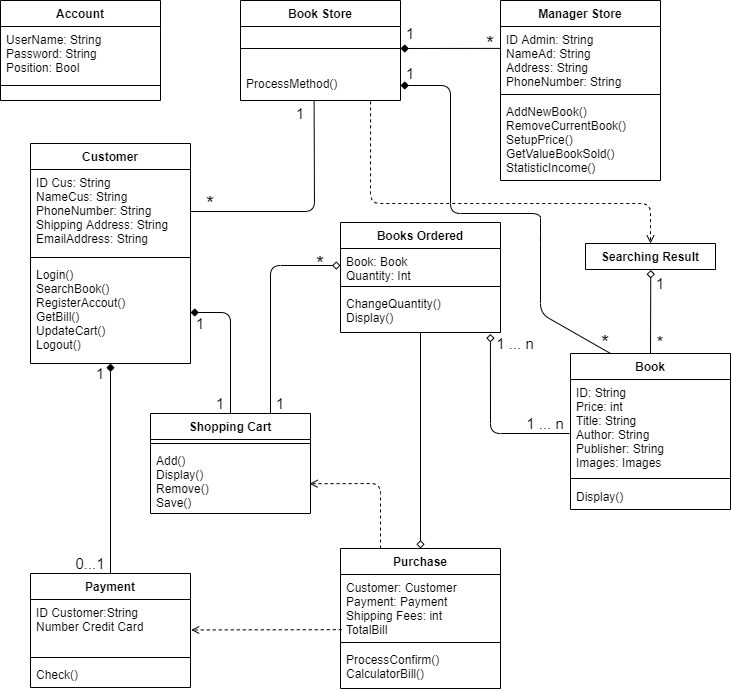

The diagram above was exported from draw.io. Its source (the exported page's mxGraphModel, read from the mxfile embedded in the PNG):
<mxGraphModel dx="1038" dy="489" grid="1" gridSize="10" guides="1" tooltips="1" connect="1" arrows="1" fold="1" page="1" pageScale="1" pageWidth="827" pageHeight="1169" math="0" shadow="0">
  <root>
    <mxCell id="0" />
    <mxCell id="1" parent="0" />
    <mxCell id="H0S-3STNMtr3oUCdS8ng-1" value="Book" style="swimlane;fontStyle=1;align=center;verticalAlign=top;childLayout=stackLayout;horizontal=1;startSize=26;horizontalStack=0;resizeParent=1;resizeParentMax=0;resizeLast=0;collapsible=1;marginBottom=0;" parent="1" vertex="1">
      <mxGeometry x="600" y="390" width="160" height="156" as="geometry">
        <mxRectangle x="360" y="160" width="60" height="26" as="alternateBounds" />
      </mxGeometry>
    </mxCell>
    <mxCell id="H0S-3STNMtr3oUCdS8ng-2" value="ID: String&#10;Price: int&#10;Title: String&#10;Author: String&#10;Publisher: String&#10;Images: Images&#10;&#10;" style="text;strokeColor=none;fillColor=none;align=left;verticalAlign=top;spacingLeft=4;spacingRight=4;overflow=hidden;rotatable=0;points=[[0,0.5],[1,0.5]];portConstraint=eastwest;" parent="H0S-3STNMtr3oUCdS8ng-1" vertex="1">
      <mxGeometry y="26" width="160" height="94" as="geometry" />
    </mxCell>
    <mxCell id="H0S-3STNMtr3oUCdS8ng-3" value="" style="line;strokeWidth=1;fillColor=none;align=left;verticalAlign=middle;spacingTop=-1;spacingLeft=3;spacingRight=3;rotatable=0;labelPosition=right;points=[];portConstraint=eastwest;" parent="H0S-3STNMtr3oUCdS8ng-1" vertex="1">
      <mxGeometry y="120" width="160" height="10" as="geometry" />
    </mxCell>
    <mxCell id="H0S-3STNMtr3oUCdS8ng-4" value="Display()" style="text;strokeColor=none;fillColor=none;align=left;verticalAlign=top;spacingLeft=4;spacingRight=4;overflow=hidden;rotatable=0;points=[[0,0.5],[1,0.5]];portConstraint=eastwest;" parent="H0S-3STNMtr3oUCdS8ng-1" vertex="1">
      <mxGeometry y="130" width="160" height="26" as="geometry" />
    </mxCell>
    <mxCell id="H0S-3STNMtr3oUCdS8ng-5" value="Customer" style="swimlane;fontStyle=1;align=center;verticalAlign=top;childLayout=stackLayout;horizontal=1;startSize=26;horizontalStack=0;resizeParent=1;resizeParentMax=0;resizeLast=0;collapsible=1;marginBottom=0;" parent="1" vertex="1">
      <mxGeometry x="60" y="180" width="160" height="220" as="geometry" />
    </mxCell>
    <mxCell id="H0S-3STNMtr3oUCdS8ng-6" value="ID Cus: String&#10;NameCus: String&#10;PhoneNumber: String&#10;Shipping Address: String&#10;EmailAddress: String" style="text;strokeColor=none;fillColor=none;align=left;verticalAlign=top;spacingLeft=4;spacingRight=4;overflow=hidden;rotatable=0;points=[[0,0.5],[1,0.5]];portConstraint=eastwest;" parent="H0S-3STNMtr3oUCdS8ng-5" vertex="1">
      <mxGeometry y="26" width="160" height="84" as="geometry" />
    </mxCell>
    <mxCell id="H0S-3STNMtr3oUCdS8ng-7" value="" style="line;strokeWidth=1;fillColor=none;align=left;verticalAlign=middle;spacingTop=-1;spacingLeft=3;spacingRight=3;rotatable=0;labelPosition=right;points=[];portConstraint=eastwest;" parent="H0S-3STNMtr3oUCdS8ng-5" vertex="1">
      <mxGeometry y="110" width="160" height="8" as="geometry" />
    </mxCell>
    <mxCell id="H0S-3STNMtr3oUCdS8ng-8" value="Login()&#10;SearchBook()&#10;RegisterAccout()&#10;GetBill()&#10;UpdateCart()&#10;Logout()" style="text;strokeColor=none;fillColor=none;align=left;verticalAlign=top;spacingLeft=4;spacingRight=4;overflow=hidden;rotatable=0;points=[[0,0.5],[1,0.5]];portConstraint=eastwest;" parent="H0S-3STNMtr3oUCdS8ng-5" vertex="1">
      <mxGeometry y="118" width="160" height="102" as="geometry" />
    </mxCell>
    <mxCell id="H0S-3STNMtr3oUCdS8ng-9" value="Manager Store" style="swimlane;fontStyle=1;align=center;verticalAlign=top;childLayout=stackLayout;horizontal=1;startSize=26;horizontalStack=0;resizeParent=1;resizeParentMax=0;resizeLast=0;collapsible=1;marginBottom=0;" parent="1" vertex="1">
      <mxGeometry x="530" y="37" width="160" height="180" as="geometry" />
    </mxCell>
    <mxCell id="H0S-3STNMtr3oUCdS8ng-10" value="ID Admin: String&#10;NameAd: String&#10;Address: String&#10;PhoneNumber: String&#10;" style="text;strokeColor=none;fillColor=none;align=left;verticalAlign=top;spacingLeft=4;spacingRight=4;overflow=hidden;rotatable=0;points=[[0,0.5],[1,0.5]];portConstraint=eastwest;" parent="H0S-3STNMtr3oUCdS8ng-9" vertex="1">
      <mxGeometry y="26" width="160" height="64" as="geometry" />
    </mxCell>
    <mxCell id="H0S-3STNMtr3oUCdS8ng-11" value="" style="line;strokeWidth=1;fillColor=none;align=left;verticalAlign=middle;spacingTop=-1;spacingLeft=3;spacingRight=3;rotatable=0;labelPosition=right;points=[];portConstraint=eastwest;" parent="H0S-3STNMtr3oUCdS8ng-9" vertex="1">
      <mxGeometry y="90" width="160" height="8" as="geometry" />
    </mxCell>
    <mxCell id="H0S-3STNMtr3oUCdS8ng-12" value="AddNewBook()&#10;RemoveCurrentBook()&#10;SetupPrice()&#10;GetValueBookSold()&#10;StatisticIncome()" style="text;strokeColor=none;fillColor=none;align=left;verticalAlign=top;spacingLeft=4;spacingRight=4;overflow=hidden;rotatable=0;points=[[0,0.5],[1,0.5]];portConstraint=eastwest;" parent="H0S-3STNMtr3oUCdS8ng-9" vertex="1">
      <mxGeometry y="98" width="160" height="82" as="geometry" />
    </mxCell>
    <mxCell id="H0S-3STNMtr3oUCdS8ng-42" value="" style="endArrow=none;html=1;entryX=0;entryY=0.342;entryDx=0;entryDy=0;entryPerimeter=0;startArrow=diamond;startFill=1;exitX=0;exitY=0.342;exitDx=0;exitDy=0;exitPerimeter=0;" parent="H0S-3STNMtr3oUCdS8ng-9" target="H0S-3STNMtr3oUCdS8ng-10" edge="1">
      <mxGeometry width="50" height="50" relative="1" as="geometry">
        <mxPoint x="-100" y="48" as="sourcePoint" />
        <mxPoint x="-90" y="133" as="targetPoint" />
        <Array as="points" />
      </mxGeometry>
    </mxCell>
    <mxCell id="H0S-3STNMtr3oUCdS8ng-13" value="Payment" style="swimlane;fontStyle=1;align=center;verticalAlign=top;childLayout=stackLayout;horizontal=1;startSize=26;horizontalStack=0;resizeParent=1;resizeParentMax=0;resizeLast=0;collapsible=1;marginBottom=0;" parent="1" vertex="1">
      <mxGeometry x="60" y="610" width="160" height="114" as="geometry" />
    </mxCell>
    <mxCell id="H0S-3STNMtr3oUCdS8ng-14" value="ID Customer:String&#10;Number Credit Card" style="text;strokeColor=none;fillColor=none;align=left;verticalAlign=top;spacingLeft=4;spacingRight=4;overflow=hidden;rotatable=0;points=[[0,0.5],[1,0.5]];portConstraint=eastwest;" parent="H0S-3STNMtr3oUCdS8ng-13" vertex="1">
      <mxGeometry y="26" width="160" height="54" as="geometry" />
    </mxCell>
    <mxCell id="H0S-3STNMtr3oUCdS8ng-15" value="" style="line;strokeWidth=1;fillColor=none;align=left;verticalAlign=middle;spacingTop=-1;spacingLeft=3;spacingRight=3;rotatable=0;labelPosition=right;points=[];portConstraint=eastwest;" parent="H0S-3STNMtr3oUCdS8ng-13" vertex="1">
      <mxGeometry y="80" width="160" height="8" as="geometry" />
    </mxCell>
    <mxCell id="H0S-3STNMtr3oUCdS8ng-16" value="Check()" style="text;strokeColor=none;fillColor=none;align=left;verticalAlign=top;spacingLeft=4;spacingRight=4;overflow=hidden;rotatable=0;points=[[0,0.5],[1,0.5]];portConstraint=eastwest;" parent="H0S-3STNMtr3oUCdS8ng-13" vertex="1">
      <mxGeometry y="88" width="160" height="26" as="geometry" />
    </mxCell>
    <mxCell id="H0S-3STNMtr3oUCdS8ng-17" value="Books Ordered" style="swimlane;fontStyle=1;align=center;verticalAlign=top;childLayout=stackLayout;horizontal=1;startSize=26;horizontalStack=0;resizeParent=1;resizeParentMax=0;resizeLast=0;collapsible=1;marginBottom=0;" parent="1" vertex="1">
      <mxGeometry x="370" y="259" width="160" height="110" as="geometry" />
    </mxCell>
    <mxCell id="H0S-3STNMtr3oUCdS8ng-18" value="Book: Book&#10;Quantity: Int" style="text;strokeColor=none;fillColor=none;align=left;verticalAlign=top;spacingLeft=4;spacingRight=4;overflow=hidden;rotatable=0;points=[[0,0.5],[1,0.5]];portConstraint=eastwest;" parent="H0S-3STNMtr3oUCdS8ng-17" vertex="1">
      <mxGeometry y="26" width="160" height="34" as="geometry" />
    </mxCell>
    <mxCell id="H0S-3STNMtr3oUCdS8ng-19" value="" style="line;strokeWidth=1;fillColor=none;align=left;verticalAlign=middle;spacingTop=-1;spacingLeft=3;spacingRight=3;rotatable=0;labelPosition=right;points=[];portConstraint=eastwest;" parent="H0S-3STNMtr3oUCdS8ng-17" vertex="1">
      <mxGeometry y="60" width="160" height="8" as="geometry" />
    </mxCell>
    <mxCell id="H0S-3STNMtr3oUCdS8ng-20" value="ChangeQuantity()&#10;Display()" style="text;strokeColor=none;fillColor=none;align=left;verticalAlign=top;spacingLeft=4;spacingRight=4;overflow=hidden;rotatable=0;points=[[0,0.5],[1,0.5]];portConstraint=eastwest;" parent="H0S-3STNMtr3oUCdS8ng-17" vertex="1">
      <mxGeometry y="68" width="160" height="42" as="geometry" />
    </mxCell>
    <mxCell id="H0S-3STNMtr3oUCdS8ng-62" value="" style="endArrow=none;html=1;entryX=0.937;entryY=1.035;entryDx=0;entryDy=0;entryPerimeter=0;endFill=0;startArrow=diamond;startFill=0;exitX=0.937;exitY=1.035;exitDx=0;exitDy=0;exitPerimeter=0;" parent="H0S-3STNMtr3oUCdS8ng-17" source="H0S-3STNMtr3oUCdS8ng-20" edge="1">
      <mxGeometry width="50" height="50" relative="1" as="geometry">
        <mxPoint x="150" y="101" as="sourcePoint" />
        <mxPoint x="229" y="211" as="targetPoint" />
        <Array as="points">
          <mxPoint x="150" y="211" />
        </Array>
      </mxGeometry>
    </mxCell>
    <mxCell id="H0S-3STNMtr3oUCdS8ng-21" value="Purchase" style="swimlane;fontStyle=1;align=center;verticalAlign=top;childLayout=stackLayout;horizontal=1;startSize=26;horizontalStack=0;resizeParent=1;resizeParentMax=0;resizeLast=0;collapsible=1;marginBottom=0;" parent="1" vertex="1">
      <mxGeometry x="370" y="585" width="160" height="140" as="geometry" />
    </mxCell>
    <mxCell id="H0S-3STNMtr3oUCdS8ng-22" value="Customer: Customer&#10;Payment: Payment&#10;Shipping Fees: int&#10;TotalBill" style="text;strokeColor=none;fillColor=none;align=left;verticalAlign=top;spacingLeft=4;spacingRight=4;overflow=hidden;rotatable=0;points=[[0,0.5],[1,0.5]];portConstraint=eastwest;" parent="H0S-3STNMtr3oUCdS8ng-21" vertex="1">
      <mxGeometry y="26" width="160" height="64" as="geometry" />
    </mxCell>
    <mxCell id="H0S-3STNMtr3oUCdS8ng-23" value="" style="line;strokeWidth=1;fillColor=none;align=left;verticalAlign=middle;spacingTop=-1;spacingLeft=3;spacingRight=3;rotatable=0;labelPosition=right;points=[];portConstraint=eastwest;" parent="H0S-3STNMtr3oUCdS8ng-21" vertex="1">
      <mxGeometry y="90" width="160" height="8" as="geometry" />
    </mxCell>
    <mxCell id="H0S-3STNMtr3oUCdS8ng-24" value="ProcessConfirm()&#10;CalculatorBill()" style="text;strokeColor=none;fillColor=none;align=left;verticalAlign=top;spacingLeft=4;spacingRight=4;overflow=hidden;rotatable=0;points=[[0,0.5],[1,0.5]];portConstraint=eastwest;" parent="H0S-3STNMtr3oUCdS8ng-21" vertex="1">
      <mxGeometry y="98" width="160" height="42" as="geometry" />
    </mxCell>
    <mxCell id="H0S-3STNMtr3oUCdS8ng-33" value="Account" style="swimlane;fontStyle=1;align=center;verticalAlign=top;childLayout=stackLayout;horizontal=1;startSize=26;horizontalStack=0;resizeParent=1;resizeParentMax=0;resizeLast=0;collapsible=1;marginBottom=0;" parent="1" vertex="1">
      <mxGeometry x="30" y="37" width="160" height="100" as="geometry">
        <mxRectangle x="20" y="30" width="80" height="26" as="alternateBounds" />
      </mxGeometry>
    </mxCell>
    <mxCell id="H0S-3STNMtr3oUCdS8ng-34" value="UserName: String&#10;Password: String&#10;Position: Bool" style="text;strokeColor=none;fillColor=none;align=left;verticalAlign=top;spacingLeft=4;spacingRight=4;overflow=hidden;rotatable=0;points=[[0,0.5],[1,0.5]];portConstraint=eastwest;" parent="H0S-3STNMtr3oUCdS8ng-33" vertex="1">
      <mxGeometry y="26" width="160" height="44" as="geometry" />
    </mxCell>
    <mxCell id="H0S-3STNMtr3oUCdS8ng-35" value="" style="line;strokeWidth=1;fillColor=none;align=left;verticalAlign=middle;spacingTop=-1;spacingLeft=3;spacingRight=3;rotatable=0;labelPosition=right;points=[];portConstraint=eastwest;" parent="H0S-3STNMtr3oUCdS8ng-33" vertex="1">
      <mxGeometry y="70" width="160" height="30" as="geometry" />
    </mxCell>
    <mxCell id="H0S-3STNMtr3oUCdS8ng-37" value="Shopping Cart" style="swimlane;fontStyle=1;align=center;verticalAlign=top;childLayout=stackLayout;horizontal=1;startSize=26;horizontalStack=0;resizeParent=1;resizeParentMax=0;resizeLast=0;collapsible=1;marginBottom=0;" parent="1" vertex="1">
      <mxGeometry x="180" y="450" width="160" height="100" as="geometry" />
    </mxCell>
    <mxCell id="H0S-3STNMtr3oUCdS8ng-39" value="" style="line;strokeWidth=1;fillColor=none;align=left;verticalAlign=middle;spacingTop=-1;spacingLeft=3;spacingRight=3;rotatable=0;labelPosition=right;points=[];portConstraint=eastwest;" parent="H0S-3STNMtr3oUCdS8ng-37" vertex="1">
      <mxGeometry y="26" width="160" height="8" as="geometry" />
    </mxCell>
    <mxCell id="H0S-3STNMtr3oUCdS8ng-40" value="Add()&#10;Display()&#10;Remove()&#10;Save()" style="text;strokeColor=none;fillColor=none;align=left;verticalAlign=top;spacingLeft=4;spacingRight=4;overflow=hidden;rotatable=0;points=[[0,0.5],[1,0.5]];portConstraint=eastwest;" parent="H0S-3STNMtr3oUCdS8ng-37" vertex="1">
      <mxGeometry y="34" width="160" height="66" as="geometry" />
    </mxCell>
    <mxCell id="H0S-3STNMtr3oUCdS8ng-41" value="" style="endArrow=none;html=1;exitX=1;exitY=0.5;exitDx=0;exitDy=0;entryX=0.46;entryY=0.989;entryDx=0;entryDy=0;entryPerimeter=0;" parent="1" source="H0S-3STNMtr3oUCdS8ng-6" target="H0S-3STNMtr3oUCdS8ng-53" edge="1">
      <mxGeometry width="50" height="50" relative="1" as="geometry">
        <mxPoint x="390" y="220" as="sourcePoint" />
        <mxPoint x="340" y="220" as="targetPoint" />
        <Array as="points">
          <mxPoint x="344" y="248" />
        </Array>
      </mxGeometry>
    </mxCell>
    <mxCell id="H0S-3STNMtr3oUCdS8ng-44" value="" style="endArrow=diamond;html=1;exitX=0.5;exitY=0;exitDx=0;exitDy=0;entryX=1;entryY=0.5;entryDx=0;entryDy=0;endFill=1;" parent="1" source="H0S-3STNMtr3oUCdS8ng-37" target="H0S-3STNMtr3oUCdS8ng-8" edge="1">
      <mxGeometry width="50" height="50" relative="1" as="geometry">
        <mxPoint x="350" y="200" as="sourcePoint" />
        <mxPoint x="300" y="250" as="targetPoint" />
        <Array as="points">
          <mxPoint x="260" y="349" />
        </Array>
      </mxGeometry>
    </mxCell>
    <mxCell id="H0S-3STNMtr3oUCdS8ng-45" value="" style="endArrow=diamond;html=1;entryX=0;entryY=0.5;entryDx=0;entryDy=0;exitX=0.75;exitY=0;exitDx=0;exitDy=0;endFill=0;" parent="1" source="H0S-3STNMtr3oUCdS8ng-37" target="H0S-3STNMtr3oUCdS8ng-18" edge="1">
      <mxGeometry width="50" height="50" relative="1" as="geometry">
        <mxPoint x="300" y="360" as="sourcePoint" />
        <mxPoint x="350" y="310" as="targetPoint" />
        <Array as="points">
          <mxPoint x="300" y="302" />
        </Array>
      </mxGeometry>
    </mxCell>
    <mxCell id="H0S-3STNMtr3oUCdS8ng-46" value="" style="endArrow=diamond;html=1;exitX=0.5;exitY=0;exitDx=0;exitDy=0;endFill=1;" parent="1" source="H0S-3STNMtr3oUCdS8ng-13" target="H0S-3STNMtr3oUCdS8ng-8" edge="1">
      <mxGeometry width="50" height="50" relative="1" as="geometry">
        <mxPoint x="300" y="360" as="sourcePoint" />
        <mxPoint x="150" y="240" as="targetPoint" />
      </mxGeometry>
    </mxCell>
    <mxCell id="H0S-3STNMtr3oUCdS8ng-49" value="" style="endArrow=diamond;html=1;entryX=0.5;entryY=0;entryDx=0;entryDy=0;exitX=0.5;exitY=1;exitDx=0;exitDy=0;endFill=0;" parent="1" source="H0S-3STNMtr3oUCdS8ng-17" target="H0S-3STNMtr3oUCdS8ng-21" edge="1">
      <mxGeometry width="50" height="50" relative="1" as="geometry">
        <mxPoint x="340" y="290" as="sourcePoint" />
        <mxPoint x="290" y="340" as="targetPoint" />
        <Array as="points" />
      </mxGeometry>
    </mxCell>
    <mxCell id="H0S-3STNMtr3oUCdS8ng-50" value="Book Store" style="swimlane;fontStyle=1;align=center;verticalAlign=top;childLayout=stackLayout;horizontal=1;startSize=26;horizontalStack=0;resizeParent=1;resizeParentMax=0;resizeLast=0;collapsible=1;marginBottom=0;" parent="1" vertex="1">
      <mxGeometry x="270" y="37" width="160" height="100" as="geometry" />
    </mxCell>
    <mxCell id="H0S-3STNMtr3oUCdS8ng-52" value="" style="line;strokeWidth=1;fillColor=none;align=left;verticalAlign=middle;spacingTop=-1;spacingLeft=3;spacingRight=3;rotatable=0;labelPosition=right;points=[];portConstraint=eastwest;" parent="H0S-3STNMtr3oUCdS8ng-50" vertex="1">
      <mxGeometry y="26" width="160" height="44" as="geometry" />
    </mxCell>
    <mxCell id="H0S-3STNMtr3oUCdS8ng-53" value="ProcessMethod()" style="text;strokeColor=none;fillColor=none;align=left;verticalAlign=top;spacingLeft=4;spacingRight=4;overflow=hidden;rotatable=0;points=[[0,0.5],[1,0.5]];portConstraint=eastwest;" parent="H0S-3STNMtr3oUCdS8ng-50" vertex="1">
      <mxGeometry y="70" width="160" height="30" as="geometry" />
    </mxCell>
    <mxCell id="H0S-3STNMtr3oUCdS8ng-56" value="Searching Result" style="swimlane;fontStyle=1;align=center;verticalAlign=top;childLayout=stackLayout;horizontal=1;startSize=26;horizontalStack=0;resizeParent=1;resizeParentMax=0;resizeLast=0;collapsible=1;marginBottom=0;" parent="1" vertex="1" collapsed="1">
      <mxGeometry x="615" y="280" width="130" height="26" as="geometry">
        <mxRectangle x="600" y="259" width="160" height="86" as="alternateBounds" />
      </mxGeometry>
    </mxCell>
    <mxCell id="H0S-3STNMtr3oUCdS8ng-57" value="+ field: type" style="text;strokeColor=none;fillColor=none;align=left;verticalAlign=top;spacingLeft=4;spacingRight=4;overflow=hidden;rotatable=0;points=[[0,0.5],[1,0.5]];portConstraint=eastwest;" parent="H0S-3STNMtr3oUCdS8ng-56" vertex="1">
      <mxGeometry y="26" width="130" height="26" as="geometry" />
    </mxCell>
    <mxCell id="H0S-3STNMtr3oUCdS8ng-58" value="" style="line;strokeWidth=1;fillColor=none;align=left;verticalAlign=middle;spacingTop=-1;spacingLeft=3;spacingRight=3;rotatable=0;labelPosition=right;points=[];portConstraint=eastwest;" parent="H0S-3STNMtr3oUCdS8ng-56" vertex="1">
      <mxGeometry y="52" width="130" height="8" as="geometry" />
    </mxCell>
    <mxCell id="H0S-3STNMtr3oUCdS8ng-59" value="+ method(type): type" style="text;strokeColor=none;fillColor=none;align=left;verticalAlign=top;spacingLeft=4;spacingRight=4;overflow=hidden;rotatable=0;points=[[0,0.5],[1,0.5]];portConstraint=eastwest;" parent="H0S-3STNMtr3oUCdS8ng-56" vertex="1">
      <mxGeometry y="60" width="130" height="26" as="geometry" />
    </mxCell>
    <mxCell id="H0S-3STNMtr3oUCdS8ng-60" value="" style="endArrow=diamond;html=1;exitX=0.5;exitY=0;exitDx=0;exitDy=0;entryX=0.502;entryY=1.02;entryDx=0;entryDy=0;entryPerimeter=0;endFill=0;" parent="1" source="H0S-3STNMtr3oUCdS8ng-1" target="H0S-3STNMtr3oUCdS8ng-59" edge="1">
      <mxGeometry width="50" height="50" relative="1" as="geometry">
        <mxPoint x="330" y="430" as="sourcePoint" />
        <mxPoint x="683" y="346" as="targetPoint" />
      </mxGeometry>
    </mxCell>
    <mxCell id="H0S-3STNMtr3oUCdS8ng-63" value="" style="endArrow=open;html=1;exitX=0.25;exitY=0;exitDx=0;exitDy=0;entryX=0.994;entryY=0.549;entryDx=0;entryDy=0;dashed=1;endFill=0;entryPerimeter=0;" parent="1" source="H0S-3STNMtr3oUCdS8ng-21" target="H0S-3STNMtr3oUCdS8ng-40" edge="1">
      <mxGeometry width="50" height="50" relative="1" as="geometry">
        <mxPoint x="460" y="440" as="sourcePoint" />
        <mxPoint x="410" y="490" as="targetPoint" />
        <Array as="points">
          <mxPoint x="410" y="520" />
        </Array>
      </mxGeometry>
    </mxCell>
    <mxCell id="H0S-3STNMtr3oUCdS8ng-55" value="" style="endArrow=open;html=1;entryX=0.5;entryY=0;entryDx=0;entryDy=0;exitX=0.813;exitY=1.029;exitDx=0;exitDy=0;dashed=1;endFill=0;exitPerimeter=0;" parent="1" source="H0S-3STNMtr3oUCdS8ng-53" target="H0S-3STNMtr3oUCdS8ng-56" edge="1">
      <mxGeometry width="50" height="50" relative="1" as="geometry">
        <mxPoint x="410" y="130" as="sourcePoint" />
        <mxPoint x="670" y="250" as="targetPoint" />
        <Array as="points">
          <mxPoint x="400" y="240" />
          <mxPoint x="680" y="240" />
        </Array>
      </mxGeometry>
    </mxCell>
    <mxCell id="H0S-3STNMtr3oUCdS8ng-48" value="" style="endArrow=open;html=1;exitX=0.008;exitY=0.862;exitDx=0;exitDy=0;exitPerimeter=0;entryX=1.004;entryY=0.564;entryDx=0;entryDy=0;entryPerimeter=0;dashed=1;endFill=0;" parent="1" source="H0S-3STNMtr3oUCdS8ng-22" target="H0S-3STNMtr3oUCdS8ng-14" edge="1">
      <mxGeometry width="50" height="50" relative="1" as="geometry">
        <mxPoint x="371" y="639" as="sourcePoint" />
        <mxPoint x="290" y="420" as="targetPoint" />
        <Array as="points" />
      </mxGeometry>
    </mxCell>
    <mxCell id="H0S-3STNMtr3oUCdS8ng-64" value="&lt;font style=&quot;font-size: 21px&quot;&gt;*&lt;/font&gt;" style="text;html=1;strokeColor=none;fillColor=none;align=center;verticalAlign=middle;whiteSpace=wrap;rounded=0;" parent="1" vertex="1">
      <mxGeometry x="220" y="230" width="40" height="20" as="geometry" />
    </mxCell>
    <mxCell id="H0S-3STNMtr3oUCdS8ng-65" value="&lt;font style=&quot;font-size: 15px&quot;&gt;1&lt;/font&gt;" style="text;html=1;strokeColor=none;fillColor=none;align=center;verticalAlign=middle;whiteSpace=wrap;rounded=0;" parent="1" vertex="1">
      <mxGeometry x="310" y="140" width="40" height="20" as="geometry" />
    </mxCell>
    <mxCell id="H0S-3STNMtr3oUCdS8ng-66" value="&lt;font style=&quot;font-size: 21px&quot;&gt;*&lt;/font&gt;" style="text;html=1;strokeColor=none;fillColor=none;align=center;verticalAlign=middle;whiteSpace=wrap;rounded=0;" parent="1" vertex="1">
      <mxGeometry x="500" y="70" width="40" height="20" as="geometry" />
    </mxCell>
    <mxCell id="H0S-3STNMtr3oUCdS8ng-68" value="&lt;font style=&quot;font-size: 15px&quot;&gt;1&lt;/font&gt;" style="text;html=1;strokeColor=none;fillColor=none;align=center;verticalAlign=middle;whiteSpace=wrap;rounded=0;" parent="1" vertex="1">
      <mxGeometry x="420" y="60" width="40" height="20" as="geometry" />
    </mxCell>
    <mxCell id="H0S-3STNMtr3oUCdS8ng-69" value="" style="endArrow=diamond;html=1;entryX=1;entryY=0.5;entryDx=0;entryDy=0;exitX=0.25;exitY=0;exitDx=0;exitDy=0;endFill=1;" parent="1" source="H0S-3STNMtr3oUCdS8ng-1" target="H0S-3STNMtr3oUCdS8ng-53" edge="1">
      <mxGeometry width="50" height="50" relative="1" as="geometry">
        <mxPoint x="460" y="380" as="sourcePoint" />
        <mxPoint x="510" y="330" as="targetPoint" />
        <Array as="points">
          <mxPoint x="570" y="350" />
          <mxPoint x="570" y="270" />
          <mxPoint x="570" y="250" />
          <mxPoint x="480" y="250" />
          <mxPoint x="480" y="122" />
        </Array>
      </mxGeometry>
    </mxCell>
    <mxCell id="H0S-3STNMtr3oUCdS8ng-71" value="&lt;font style=&quot;font-size: 15px&quot;&gt;1&lt;/font&gt;" style="text;html=1;strokeColor=none;fillColor=none;align=center;verticalAlign=middle;whiteSpace=wrap;rounded=0;" parent="1" vertex="1">
      <mxGeometry x="420" y="100" width="40" height="20" as="geometry" />
    </mxCell>
    <mxCell id="H0S-3STNMtr3oUCdS8ng-72" value="&lt;font style=&quot;font-size: 21px&quot;&gt;*&lt;/font&gt;" style="text;html=1;strokeColor=none;fillColor=none;align=center;verticalAlign=middle;whiteSpace=wrap;rounded=0;" parent="1" vertex="1">
      <mxGeometry x="615" y="369" width="40" height="20" as="geometry" />
    </mxCell>
    <mxCell id="H0S-3STNMtr3oUCdS8ng-75" value="&lt;font style=&quot;font-size: 15px&quot;&gt;1&lt;/font&gt;" style="text;html=1;strokeColor=none;fillColor=none;align=center;verticalAlign=middle;whiteSpace=wrap;rounded=0;" parent="1" vertex="1">
      <mxGeometry x="670" y="310" width="40" height="20" as="geometry" />
    </mxCell>
    <mxCell id="H0S-3STNMtr3oUCdS8ng-76" value="&lt;font style=&quot;font-size: 18px&quot;&gt;*&lt;/font&gt;" style="text;html=1;strokeColor=none;fillColor=none;align=center;verticalAlign=middle;whiteSpace=wrap;rounded=0;" parent="1" vertex="1">
      <mxGeometry x="670" y="370" width="40" height="20" as="geometry" />
    </mxCell>
    <mxCell id="H0S-3STNMtr3oUCdS8ng-77" value="&lt;font style=&quot;font-size: 15px&quot;&gt;1 ... n&lt;/font&gt;" style="text;html=1;strokeColor=none;fillColor=none;align=center;verticalAlign=middle;whiteSpace=wrap;rounded=0;" parent="1" vertex="1">
      <mxGeometry x="520" y="370" width="50" height="20" as="geometry" />
    </mxCell>
    <mxCell id="H0S-3STNMtr3oUCdS8ng-78" value="&lt;font style=&quot;font-size: 15px&quot;&gt;1&lt;/font&gt;" style="text;html=1;strokeColor=none;fillColor=none;align=center;verticalAlign=middle;whiteSpace=wrap;rounded=0;" parent="1" vertex="1">
      <mxGeometry x="210" y="350" width="40" height="20" as="geometry" />
    </mxCell>
    <mxCell id="H0S-3STNMtr3oUCdS8ng-79" value="&lt;font style=&quot;font-size: 15px&quot;&gt;1&lt;/font&gt;" style="text;html=1;strokeColor=none;fillColor=none;align=center;verticalAlign=middle;whiteSpace=wrap;rounded=0;" parent="1" vertex="1">
      <mxGeometry x="230" y="430" width="40" height="20" as="geometry" />
    </mxCell>
    <mxCell id="H0S-3STNMtr3oUCdS8ng-80" value="&lt;font style=&quot;font-size: 21px&quot;&gt;*&lt;/font&gt;" style="text;html=1;strokeColor=none;fillColor=none;align=center;verticalAlign=middle;whiteSpace=wrap;rounded=0;" parent="1" vertex="1">
      <mxGeometry x="330" y="290" width="40" height="20" as="geometry" />
    </mxCell>
    <mxCell id="H0S-3STNMtr3oUCdS8ng-81" value="&lt;font style=&quot;font-size: 15px&quot;&gt;1&lt;/font&gt;" style="text;html=1;strokeColor=none;fillColor=none;align=center;verticalAlign=middle;whiteSpace=wrap;rounded=0;" parent="1" vertex="1">
      <mxGeometry x="290" y="430" width="40" height="20" as="geometry" />
    </mxCell>
    <mxCell id="H0S-3STNMtr3oUCdS8ng-83" value="&lt;font style=&quot;font-size: 15px&quot;&gt;1&lt;/font&gt;" style="text;html=1;strokeColor=none;fillColor=none;align=center;verticalAlign=middle;whiteSpace=wrap;rounded=0;" parent="1" vertex="1">
      <mxGeometry x="110" y="400" width="40" height="20" as="geometry" />
    </mxCell>
    <mxCell id="H0S-3STNMtr3oUCdS8ng-84" value="&lt;span style=&quot;font-size: 15px&quot;&gt;0...1&lt;/span&gt;" style="text;html=1;strokeColor=none;fillColor=none;align=center;verticalAlign=middle;whiteSpace=wrap;rounded=0;" parent="1" vertex="1">
      <mxGeometry x="100" y="590" width="40" height="20" as="geometry" />
    </mxCell>
    <mxCell id="H0S-3STNMtr3oUCdS8ng-85" value="&lt;font style=&quot;font-size: 15px&quot;&gt;1 ... n&lt;/font&gt;" style="text;html=1;strokeColor=none;fillColor=none;align=center;verticalAlign=middle;whiteSpace=wrap;rounded=0;" parent="1" vertex="1">
      <mxGeometry x="550" y="450" width="50" height="20" as="geometry" />
    </mxCell>
  </root>
</mxGraphModel>